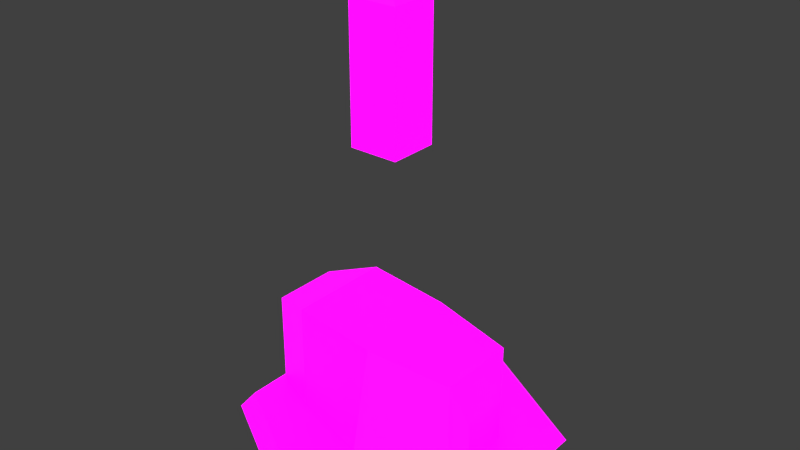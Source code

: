 # Source: Mining_Drill.blend  (saved by Blender 2.80.75; exported with 4.5.12 LTS)
import bpy
from mathutils import Matrix  # noqa: F401  (used for matrix-valued properties, if any)

bpy.ops.wm.read_factory_settings(use_empty=True)
scene = bpy.context.scene
scene.name = 'Scene'

# ---- collections
col_collection_1 = bpy.data.collections.new('Collection 1'); scene.collection.children.link(col_collection_1)

# ---- images (referenced by path relative to the original .blend; pixels are not part of the script)
import os
ASSET_DIR = os.environ.get("B2B_ASSET_DIR", "")  # directory of the original .blend (textures are referenced by path, not embedded)
HERE = os.path.dirname(os.path.abspath(__file__))  # packed textures are extracted next to this script under _unpacked/

def load_image(name, relpath, width, height, colorspace="sRGB"):
    """Load a texture the original file referenced (path relative to the .blend, or extracted next to this script)."""
    p = next((c for c in (os.path.join(HERE, relpath), os.path.join(ASSET_DIR, relpath)) if relpath and os.path.exists(c)), "")
    if p:
        img = bpy.data.images.load(p, check_existing=True)
        img.name = name
    else:  # same state as the original file: an image datablock whose file is absent (Cycles renders it pink)
        img = bpy.data.images.new(name, width, height)
        img.source = "FILE"
        img.filepath = "//" + (relpath or name)
    img.colorspace_settings.name = colorspace
    return img
img_player_gathering_building_pallet_psd = load_image('Player Gathering Building Pallet.psd', 'Player Gathering Building Pallet.psd', 1024, 1024, 'sRGB')
img_emission_pallet_psd = load_image('Emission Pallet.psd', 'Emission Pallet.psd', 1024, 1024, 'sRGB')

# ---- materials (node trees are filled in below, after node groups)
mat_material = bpy.data.materials.new('Material')

# ---- material node trees
mat_material.use_nodes = True; mat_material.node_tree.nodes.clear()
_N = mat_material.node_tree.nodes; _L = mat_material.node_tree.links
n0 = _N.new('ShaderNodeOutputMaterial'); n0.name = 'Material Output'; n0.location = (300, 300)
n1 = _N.new('ShaderNodeBsdfPrincipled'); n1.name = 'Principled BSDF'; n1.location = (10, 300)
n1.distribution = 'GGX'
n1.subsurface_method = 'BURLEY'
n1.inputs[3].default_value = 1.45
n1.inputs[28].default_value = 1.0
n2 = _N.new('ShaderNodeTexImage'); n2.name = 'Image Texture'; n2.location = (-280, 280)
n2.image = img_player_gathering_building_pallet_psd
n2.interpolation = 'Closest'
n3 = _N.new('ShaderNodeTexImage'); n3.name = 'Image Texture.001'; n3.location = (-280, -60)
n3.image = img_emission_pallet_psd
n3.interpolation = 'Closest'
_L.new(n1.outputs[0], n0.inputs[0])
_L.new(n2.outputs[0], n1.inputs[0])
_L.new(n3.outputs[0], n1.inputs[27])
n0.is_active_output = True

# ---- world
world_world = bpy.data.worlds.new('World'); scene.world = world_world
world_world.color = (0.05088, 0.05088, 0.05088)
world_world.use_sun_shadow = False
world_world.sun_shadow_jitter_overblur = 0.0
world_world.cycles.sampling_method = 'MANUAL'

# ---- meshes
me_cube = bpy.data.meshes.new('Cube')
me_cube.from_pydata([(-0.15, -0.4049, 0.15), (-0.1158, 0.4465, 0.1158), (-0.15, -0.4049, -0.15), (-0.1158, 0.4465, -0.1158), (0.15, -0.4049, 0.15), (0.1158, 0.4465, 0.1158), (0.15, -0.4049, -0.15), (0.1158, 0.4465, -0.1158), (-0.15, 0.4049, 0.15), (-0.15, 0.4049, -0.15), (0.15, 0.4049, -0.15), (0.15, 0.4049, 0.15)], [], [(0, 8, 9, 2), (2, 9, 10, 6), (6, 10, 11, 4), (4, 11, 8, 0), (7, 3, 1, 5), (1, 3, 9, 8), (3, 7, 10, 9), (7, 5, 11, 10), (5, 1, 8, 11)])
_uv = me_cube.uv_layers.new(name='UVMap')
_uv.uv.foreach_set('vector', [0.948, 0.6673, 0.9485, 0.8657, 0.8599, 0.8657, 0.8594, 0.6673, 0.948, 0.6673, 0.9485, 0.8657, 0.8599, 0.8657, 0.8594, 0.6673, 0.948, 0.6673, 0.9485, 0.8657, 0.8599, 0.8657, 0.8594, 0.6673, 0.948, 0.6673, 0.9485, 0.8657, 0.8599, 0.8657, 0.8594, 0.6673, 0.9311, 0.2239, 0.863, 0.2239, 0.863, 0.1769, 0.9311, 0.1769, 0.9382, 0.8826, 0.8701, 0.8826, 0.8599, 0.8657, 0.9485, 0.8657, 0.9382, 0.8826, 0.8701, 0.8826, 0.8599, 0.8657, 0.9485, 0.8657, 0.9382, 0.8826, 0.8701, 0.8826, 0.8599, 0.8657, 0.9485, 0.8657, 0.9382, 0.8826, 0.8701, 0.8826, 0.8599, 0.8657, 0.9485, 0.8657])
me_cube.materials.append(mat_material)
me_cube.use_remesh_preserve_volume = False
me_cube.use_remesh_preserve_attributes = False
me_cube.use_mirror_vertex_groups = False
me_cube.update()
me_tile = bpy.data.meshes.new('Tile')
me_tile.from_pydata([(0.0, 0.0, 1.0), (0.866, 0.0, 0.5), (0.866, 0.0, -0.5), (0.0, 0.0, -1.0), (-0.866, 0.0, -0.5), (-0.866, 0.0, 0.5), (0.0, 0.1076, -1.242e-09), (0.0, 0.1076, 0.9064), (0.785, 0.1076, 0.4532), (0.785, 0.1076, -0.4532), (0.0, 0.1076, -0.9064), (-0.785, 0.1076, -0.4532), (-0.785, 0.1076, 0.4532), (-0.7563, 0.07821, -0.2096), (-0.7563, 0.6863, -0.2096), (0.5557, 0.07821, -0.2509), (0.5557, 0.6463, -0.2509), (-0.7563, 0.07821, 0.2096), (-0.7563, 0.6863, 0.2096), (0.5557, 0.07821, 0.2509), (0.5557, 0.6463, 0.2509), (-0.4666, 0.07821, -0.3304), (-0.4666, 0.7721, -0.3304), (-0.4666, 0.07821, 0.3304), (-0.4666, 0.7721, 0.3304), (0.6226, 0.3758, -0.1482), (0.6226, 0.07821, -0.1482), (0.6226, 0.07821, 0.1482), (0.6226, 0.3758, 0.1482), (0.04455, 0.7092, -0.3344), (0.04455, 0.07821, 0.472), (0.04455, 0.07821, -0.472), (0.04455, 0.7092, 0.3344), (0.5557, 0.6463, 0.0), (-0.7563, 0.07821, 2.98e-08), (-0.7563, 0.6863, -8.941e-08), (-0.4666, 0.7721, -8.941e-08), (0.6226, 0.07821, 8.941e-08), (0.6226, 0.3758, 5.96e-08), (0.04455, 0.7092, -5.96e-08), (-0.7563, 0.6864, -0.04224), (0.6226, 0.07829, -0.02986), (0.5557, 0.6464, -0.05056), (-0.7563, 0.07829, -0.04224), (-0.4666, 0.7722, -0.06657), (0.6226, 0.3759, -0.02986), (0.04455, 0.7093, -0.06738), (0.5557, 0.6464, 0.05056), (-0.7563, 0.07829, 0.04224), (-0.4666, 0.7722, 0.06657), (0.6226, 0.3759, 0.02986), (0.04455, 0.7093, 0.06738), (-0.7563, 0.6864, 0.04224), (0.6226, 0.07829, 0.02986)], [], [(6, 7, 8), (6, 8, 9), (6, 9, 10), (6, 10, 11), (6, 11, 12), (6, 12, 7), (1, 2, 9, 8), (5, 0, 7, 12), (2, 3, 10, 9), (3, 4, 11, 10), (0, 1, 8, 7), (4, 5, 12, 11), (31, 29, 16, 15), (47, 20, 28, 50), (23, 24, 18, 17), (43, 40, 14, 13), (44, 22, 14, 40), (46, 29, 22, 44), (30, 32, 24, 23), (13, 14, 22, 21), (53, 50, 28, 27), (15, 16, 25, 26), (20, 19, 27, 28), (19, 20, 32, 30), (42, 16, 29, 46), (21, 22, 29, 31), (47, 33, 39, 51), (41, 45, 38, 37), (51, 39, 36, 49), (49, 36, 35, 52), (48, 52, 35, 34), (42, 33, 38, 45), (16, 42, 45, 25), (26, 25, 45, 41), (33, 42, 46, 39), (39, 46, 44, 36), (36, 44, 40, 35), (34, 35, 40, 43), (17, 18, 52, 48), (24, 49, 52, 18), (32, 51, 49, 24), (20, 47, 51, 32), (37, 38, 50, 53), (33, 47, 50, 38)])
_k = set([(0, 1), (0, 5), (1, 2), (2, 3), (3, 4), (4, 5), (7, 8), (7, 12), (8, 9), (9, 10), (10, 11), (11, 12)])
me_tile.attributes.new('sharp_edge', 'BOOLEAN', 'EDGE').data.foreach_set('value', [ (min(e.vertices), max(e.vertices)) in _k for e in me_tile.edges])
_uv = me_tile.uv_layers.new(name='UVMap')
_uv.uv.foreach_set('vector', [0.1884, 0.8342, 0.1442, 0.8674, 0.1396, 0.8095, 0.1884, 0.8342, 0.1396, 0.8095, 0.1839, 0.7763, 0.1884, 0.8342, 0.1839, 0.7763, 0.2326, 0.801, 0.1884, 0.8342, 0.2326, 0.801, 0.2372, 0.8588, 0.1884, 0.8342, 0.2372, 0.8588, 0.193, 0.892, 0.1884, 0.8342, 0.193, 0.892, 0.1442, 0.8674, 0.06406, 0.8352, 0.1128, 0.7986, 0.1133, 0.8046, 0.06908, 0.8378, 0.1228, 0.9264, 0.06911, 0.899, 0.07366, 0.8956, 0.1224, 0.9202, 0.1128, 0.7986, 0.1667, 0.8258, 0.1621, 0.8292, 0.1133, 0.8046, 0.1667, 0.8258, 0.1719, 0.8897, 0.1667, 0.887, 0.1621, 0.8292, 0.06911, 0.899, 0.06406, 0.8352, 0.06908, 0.8378, 0.07366, 0.8956, 0.1719, 0.8897, 0.1228, 0.9264, 0.1224, 0.9202, 0.1667, 0.887, 0.6798, 0.8313, 0.6419, 0.8336, 0.645, 0.8035, 0.6787, 0.8034, 0.5475, 0.845, 0.555, 0.845, 0.5489, 0.8627, 0.5445, 0.8627, 0.6798, 0.7334, 0.6386, 0.7334, 0.6436, 0.7135, 0.6797, 0.7135, 0.5961, 0.8841, 0.5961, 0.8451, 0.6023, 0.8451, 0.6023, 0.8841, 0.6939, 0.7322, 0.6841, 0.7322, 0.6913, 0.7136, 0.6975, 0.7136, 0.6938, 0.7649, 0.6838, 0.7649, 0.6841, 0.7322, 0.6939, 0.7322, 0.6798, 0.7674, 0.6419, 0.7651, 0.6386, 0.7334, 0.6798, 0.7334, 0.6797, 0.8852, 0.6436, 0.8852, 0.6386, 0.8653, 0.6798, 0.8653, 0.5445, 0.8817, 0.5445, 0.8627, 0.5489, 0.8627, 0.5489, 0.8817, 0.5252, 0.8811, 0.5252, 0.845, 0.5313, 0.8627, 0.5313, 0.8817, 0.555, 0.845, 0.555, 0.8811, 0.5489, 0.8817, 0.5489, 0.8627, 0.6787, 0.7953, 0.645, 0.7953, 0.6419, 0.7651, 0.6798, 0.7674, 0.6963, 0.7976, 0.6888, 0.7976, 0.6838, 0.7649, 0.6938, 0.7649, 0.6798, 0.8653, 0.6386, 0.8653, 0.6419, 0.8336, 0.6798, 0.8313, 0.4684, 0.8484, 0.461, 0.8484, 0.461, 0.8157, 0.4709, 0.8157, 0.2929, 0.9325, 0.2929, 0.9135, 0.2973, 0.9135, 0.2973, 0.9325, 0.4709, 0.8157, 0.461, 0.8157, 0.461, 0.783, 0.4708, 0.783, 0.4708, 0.783, 0.461, 0.783, 0.461, 0.7644, 0.4672, 0.7644, 0.3408, 0.9349, 0.3408, 0.8959, 0.3471, 0.8959, 0.3471, 0.9349, 0.2899, 0.8958, 0.2973, 0.8958, 0.2973, 0.9135, 0.2929, 0.9135, 0.5252, 0.845, 0.5326, 0.845, 0.5357, 0.8627, 0.5313, 0.8627, 0.5313, 0.8817, 0.5313, 0.8627, 0.5357, 0.8627, 0.5357, 0.8817, 0.461, 0.8484, 0.4535, 0.8484, 0.451, 0.8157, 0.461, 0.8157, 0.461, 0.8157, 0.451, 0.8157, 0.4511, 0.783, 0.461, 0.783, 0.461, 0.783, 0.4511, 0.783, 0.4547, 0.7644, 0.461, 0.7644, 0.3471, 0.9349, 0.3471, 0.8959, 0.3533, 0.8959, 0.3533, 0.9349, 0.5774, 0.8841, 0.5774, 0.8451, 0.5836, 0.8451, 0.5836, 0.8841, 0.7234, 0.7322, 0.7135, 0.7322, 0.71, 0.7136, 0.7162, 0.7136, 0.7236, 0.7649, 0.7137, 0.7649, 0.7135, 0.7322, 0.7234, 0.7322, 0.7186, 0.7976, 0.7112, 0.7976, 0.7137, 0.7649, 0.7236, 0.7649, 0.2973, 0.9325, 0.2973, 0.9135, 0.3017, 0.9135, 0.3017, 0.9325, 0.2973, 0.8958, 0.3048, 0.8958, 0.3017, 0.9135, 0.2973, 0.9135])
me_tile.materials.append(mat_material)
me_tile.use_remesh_preserve_volume = False
me_tile.use_remesh_preserve_attributes = False
me_tile.use_mirror_vertex_groups = False
me_tile.update()
me_tile.normals_split_custom_set([tuple(v) for v in zip(*[iter([0.0, 1.0, 0.0, 0.0, 1.0, 0.0, 0.0, 1.0, 0.0, 0.0, 1.0, 0.0, 0.0, 1.0, 0.0, 0.0, 1.0, 0.0, 0.0, 1.0, 0.0, 0.0, 1.0, 0.0, 0.0, 1.0, 0.0, 0.0, 1.0, 0.0, 0.0, 1.0, 0.0, 0.0, 1.0, 0.0, 0.0, 1.0, 0.0, 0.0, 1.0, 0.0, 0.0, 1.0, 0.0, 0.0, 1.0, 0.0, 0.0, 1.0, 0.0, 0.0, 1.0, 0.0, 0.7988, 0.6016, 0.0, 0.7988, 0.6016, 0.0, 0.7988, 0.6016, 0.0, 0.7988, 0.6016, 0.0, -0.3994, 0.6016, 0.6918, -0.3994, 0.6016, 0.6918, -0.3994, 0.6016, 0.6918, -0.3994, 0.6016, 0.6918, 0.3994, 0.6016, -0.6918, 0.3994, 0.6016, -0.6918, 0.3994, 0.6016, -0.6918, 0.3994, 0.6016, -0.6918, -0.3994, 0.6016, -0.6918, -0.3994, 0.6016, -0.6918, -0.3994, 0.6016, -0.6918, -0.3994, 0.6016, -0.6918, 0.3994, 0.6016, 0.6918, 0.3994, 0.6016, 0.6918, 0.3994, 0.6016, 0.6918, 0.3994, 0.6016, 0.6918, -0.7988, 0.6016, 0.0, -0.7988, 0.6016, 0.0, -0.7988, 0.6016, 0.0, -0.7988, 0.6016, 0.0, 0.29, 0.1091, -0.9508, 0.29, 0.1091, -0.9508, 0.29, 0.1091, -0.9508, 0.29, 0.1091, -0.9508, 0.9707, 0.2402, 0.0001211, 0.9707, 0.2402, 0.0001211, 0.9707, 0.2402, 0.0001211, 0.9707, 0.2402, 0.0001211, -0.3847, 2.225e-07, 0.9231, -0.3847, 2.225e-07, 0.9231, -0.3847, 2.225e-07, 0.9231, -0.3847, 2.225e-07, 0.9231, -1.0, 1.538e-07, 0.0, -1.0, 1.538e-07, 0.0, -1.0, 1.538e-07, 0.0, -1.0, 1.538e-07, 0.0, -0.2841, 0.9588, -0.0003573, -0.2841, 0.9588, -0.0003573, -0.2841, 0.9588, -0.0003573, -0.2841, 0.9588, -0.0003573, 0.1221, 0.9925, -0.0003005, 0.1221, 0.9925, -0.0003005, 0.1221, 0.9925, -0.0003005, 0.1221, 0.9925, -0.0003005, -0.1341, 0.1024, 0.9857, -0.1341, 0.1024, 0.9857, -0.1341, 0.1024, 0.9857, -0.1341, 0.1024, 0.9857, -0.3847, -1.654e-07, -0.9231, -0.3847, -1.654e-07, -0.9231, -0.3847, -1.654e-07, -0.9231, -0.3847, -1.654e-07, -0.9231, 1.0, 0.0, 0.0, 1.0, 0.0, 0.0, 1.0, 0.0, 0.0, 1.0, 0.0, 0.0, 0.8377, -6.754e-08, -0.5461, 0.8377, -6.754e-08, -0.5461, 0.8377, -6.754e-08, -0.5461, 0.8377, -6.754e-08, -0.5461, 0.8377, 7.019e-08, 0.5461, 0.8377, 7.019e-08, 0.5461, 0.8377, 7.019e-08, 0.5461, 0.8377, 7.019e-08, 0.5461, 0.29, 0.1091, 0.9508, 0.29, 0.1091, 0.9508, 0.29, 0.1091, 0.9508, 0.29, 0.1091, 0.9508, 0.1221, 0.9925, -0.0003417, 0.1221, 0.9925, -0.0003417, 0.1221, 0.9925, -0.0003417, 0.1221, 0.9925, -0.0003417, -0.1341, 0.1024, -0.9857, -0.1341, 0.1024, -0.9857, -0.1341, 0.1024, -0.9857, -0.1341, 0.1024, -0.9857, 0.1221, 0.9925, -0.001353, 0.1221, 0.9925, -0.001353, 0.1221, 0.9925, -0.001353, 0.1221, 0.9925, -0.001353, 1.0, -2.017e-07, 0.0, 1.0, -2.017e-07, 0.0, 1.0, -2.017e-07, 0.0, 1.0, -2.017e-07, 0.0, 0.1221, 0.9925, -0.001192, 0.1221, 0.9925, -0.001192, 0.1221, 0.9925, -0.001192, 0.1221, 0.9925, -0.001192, -0.2839, 0.9588, -0.001417, -0.2839, 0.9588, -0.001417, -0.2839, 0.9588, -0.001417, -0.2839, 0.9588, -0.001417, -1.0, 2.919e-08, 0.0, -1.0, 2.919e-08, 0.0, -1.0, 2.919e-08, 0.0, -1.0, 2.919e-08, 0.0, 0.9707, 0.2403, 0.0004801, 0.9707, 0.2403, 0.0004801, 0.9707, 0.2403, 0.0004801, 0.9707, 0.2403, 0.0004801, 0.9707, 0.2402, -0.0001212, 0.9707, 0.2402, -0.0001212, 0.9707, 0.2402, -0.0001212, 0.9707, 0.2402, -0.0001212, 1.0, -2.215e-07, 0.0, 1.0, -2.215e-07, 0.0, 1.0, -2.215e-07, 0.0, 1.0, -2.215e-07, 0.0, 0.1221, 0.9925, 0.001352, 0.1221, 0.9925, 0.001352, 0.1221, 0.9925, 0.001352, 0.1221, 0.9925, 0.001352, 0.1221, 0.9925, 0.00119, 0.1221, 0.9925, 0.00119, 0.1221, 0.9925, 0.00119, 0.1221, 0.9925, 0.00119, -0.2839, 0.9588, 0.001416, -0.2839, 0.9588, 0.001416, -0.2839, 0.9588, 0.001416, -0.2839, 0.9588, 0.001416, -1.0, 2.554e-08, 0.0, -1.0, 2.554e-08, 0.0, -1.0, 2.554e-08, 0.0, -1.0, 2.554e-08, 0.0, -1.0, 4.304e-08, 0.0, -1.0, 4.304e-08, 0.0, -1.0, 4.304e-08, 0.0, -1.0, 4.304e-08, 0.0, -0.2841, 0.9588, 0.0003573, -0.2841, 0.9588, 0.0003573, -0.2841, 0.9588, 0.0003573, -0.2841, 0.9588, 0.0003573, 0.1221, 0.9925, 0.0003003, 0.1221, 0.9925, 0.0003003, 0.1221, 0.9925, 0.0003003, 0.1221, 0.9925, 0.0003003, 0.1221, 0.9925, 0.0003413, 0.1221, 0.9925, 0.0003413, 0.1221, 0.9925, 0.0003413, 0.1221, 0.9925, 0.0003413, 1.0, 1.147e-07, 0.0, 1.0, 1.147e-07, 0.0, 1.0, 1.147e-07, 0.0, 1.0, 1.147e-07, 0.0, 0.9707, 0.2403, -0.0004804, 0.9707, 0.2403, -0.0004804, 0.9707, 0.2403, -0.0004804, 0.9707, 0.2403, -0.0004804])] * 3)])

# ---- objects
ob_thumper = bpy.data.objects.new('Thumper', me_cube)
ob_mining_drill = bpy.data.objects.new('Mining Drill', me_tile)

# ---- transforms, parenting, visibility, modifiers, constraints
ob_thumper.location = (-0.0007129, -0.06728, 2.245)
ob_thumper.rotation_euler = (1.571, 0.0, 0.0)
ob_thumper.lineart.crease_threshold = 0.0
ob_mining_drill.location = (0.0, 0.0, 0.0)
ob_mining_drill.rotation_euler = (1.571, -0.0, 0.0)
ob_mining_drill.lineart.crease_threshold = 0.0

# ---- collection membership
scene.collection.objects.link(ob_thumper)
col_collection_1.objects.link(ob_mining_drill)

# ---- scene / render settings (as saved in the file)
scene.frame_start = 1; scene.frame_end = 80; scene.frame_set(58)
scene.render.engine = 'CYCLES'
scene.render.resolution_percentage = 50
scene.render.dither_intensity = 0.0
scene.cycles.use_denoising = False
scene.cycles.samples = 256
scene.cycles.sampling_pattern = 'TABULATED_SOBOL'
scene.cycles.use_adaptive_sampling = False
scene.cycles.use_light_tree = False
scene.cycles.blur_glossy = 0.0
scene.cycles.sample_clamp_indirect = 0.0
scene.cycles.bake_type = 'AO'
scene.view_settings.view_transform = 'Standard'
bpy.context.view_layer.update()

# ---- added for rendering (the .blend has no active camera and no usable light): camera, sun
cam_auto = bpy.data.cameras.new('AutoCamera')
cam_auto.lens = 50.0
cam_auto.sensor_width = 36.0
cam_auto.clip_end = 1000.0
ob_auto_camera = bpy.data.objects.new('AutoCamera', cam_auto)
scene.collection.objects.link(ob_auto_camera)
ob_auto_camera.location = (3.49222, -4.19067, 4.13975)
ob_auto_camera.rotation_euler = (1.09748, -7.21219e-08, 0.694738)
scene.camera = ob_auto_camera
light_auto_sun = bpy.data.lights.new('AutoSun', 'SUN')
light_auto_sun.energy = 3.0
light_auto_sun.angle = 0.0523599
ob_auto_sun = bpy.data.objects.new('AutoSun', light_auto_sun)
scene.collection.objects.link(ob_auto_sun)
ob_auto_sun.rotation_euler = (0.872665, 0.174533, 0.523599)
bpy.context.view_layer.update()
